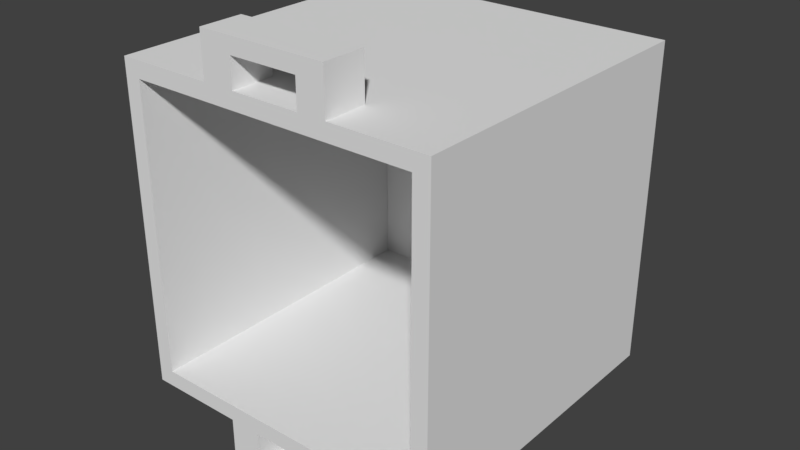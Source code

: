 # Source: ammo_box.blend  (saved by Blender 2.79.0; exported with 4.5.12 LTS)
import bpy
from mathutils import Matrix  # noqa: F401  (used for matrix-valued properties, if any)

bpy.ops.wm.read_factory_settings(use_empty=True)
scene = bpy.context.scene
scene.name = 'Scene'

# ---- collections
col_collection_1 = bpy.data.collections.new('Collection 1'); scene.collection.children.link(col_collection_1)

# ---- materials (node trees are filled in below, after node groups)
mat_material = bpy.data.materials.new('Material')
mat_material.alpha_threshold = 0.0
mat_material.use_transparent_shadow = False
mat_material.roughness = 0.5
mat_material.line_color = (0.0, 0.0, 0.0, 1.0)

# ---- material node trees

# ---- world
world_world = bpy.data.worlds.new('World'); scene.world = world_world
world_world.color = (0.05088, 0.05088, 0.05088)
world_world.use_sun_shadow = False
world_world.sun_shadow_jitter_overblur = 0.0
world_world.cycles.sampling_method = 'MANUAL'

# ---- meshes
me_cube = bpy.data.meshes.new('Cube')
me_cube.from_pydata([(0.074, 0.074, 0.01405), (0.074, -0.074, 0.01405), (-0.074, -0.074, 0.01405), (-0.074, 0.074, 0.01405), (0.074, 0.074, 0.162), (0.074, -0.074, 0.162), (-0.074, -0.074, 0.162), (-0.074, 0.074, 0.162), (0.06647, 0.06647, 0.162), (0.06647, -0.06647, 0.162), (-0.06647, -0.06647, 0.162), (-0.06647, 0.06647, 0.162), (0.06647, 0.06647, 0.01814), (0.06647, -0.06647, 0.01814), (-0.06647, -0.06647, 0.01814), (-0.06647, 0.06647, 0.01814), (0.074, 0.074, 0.1424), (0.074, -0.074, 0.1424), (-0.074, -0.074, 0.1424), (-0.074, 0.074, 0.1424), (-0.01424, 0.074, 0.01405), (-0.01424, -0.074, 0.01405), (-0.01424, 0.074, 0.162), (-0.01424, -0.074, 0.162), (-0.01279, 0.06647, 0.162), (-0.01279, -0.06647, 0.162), (-0.01279, 0.06647, 0.01814), (-0.01279, -0.06647, 0.01814), (-0.01424, 0.074, 0.1424), (-0.01424, -0.074, 0.1424), (0.01721, 0.074, 0.01405), (0.01721, -0.074, 0.01405), (0.01721, 0.074, 0.162), (0.01721, -0.074, 0.162), (0.01546, 0.06647, 0.162), (0.01546, -0.06647, 0.162), (0.01546, 0.06647, 0.01814), (0.01546, -0.06647, 0.01814), (0.01721, 0.074, 0.1424), (0.01721, -0.074, 0.1424), (-0.02884, 0.074, 0.01405), (-0.02884, -0.074, 0.01405), (-0.02884, 0.074, 0.162), (-0.02884, -0.074, 0.162), (-0.02591, 0.06647, 0.162), (-0.02591, -0.06647, 0.162), (-0.02591, 0.06647, 0.01814), (-0.02591, -0.06647, 0.01814), (-0.02884, 0.074, 0.1424), (-0.02884, -0.074, 0.1424), (0.03001, 0.074, 0.01405), (0.03001, -0.074, 0.01405), (0.03001, 0.074, 0.162), (0.03001, -0.074, 0.162), (0.02696, 0.06647, 0.162), (0.02696, -0.06647, 0.162), (0.02696, 0.06647, 0.01814), (0.02696, -0.06647, 0.01814), (0.03001, 0.074, 0.1424), (0.03001, -0.074, 0.1424), (-0.01424, -0.09028, 0.162), (-0.01424, -0.09028, 0.1424), (0.03001, -0.09028, 0.162), (0.01721, -0.09028, 0.162), (0.03001, -0.09028, 0.1424), (0.01721, -0.09028, 0.1424), (-0.02884, -0.09028, 0.162), (-0.02884, -0.09028, 0.1424), (-0.01424, 0.087, 0.1424), (-0.01424, 0.087, 0.162), (0.03001, 0.087, 0.162), (0.01721, 0.087, 0.162), (0.03001, 0.087, 0.1424), (0.01721, 0.087, 0.1424), (-0.02884, 0.087, 0.162), (-0.02884, 0.087, 0.1424), (-0.01424, -0.0997, 0.162), (-0.01424, -0.0997, 0.1424), (0.03001, -0.0997, 0.162), (0.01721, -0.0997, 0.162), (0.03001, -0.0997, 0.1424), (0.01721, -0.0997, 0.1424), (-0.02884, -0.0997, 0.162), (-0.02884, -0.0997, 0.1424), (-0.01424, 0.09417, 0.1424), (-0.01424, 0.09417, 0.162), (0.03001, 0.09417, 0.162), (0.01721, 0.09417, 0.162), (0.03001, 0.09417, 0.1424), (0.01721, 0.09417, 0.1424), (-0.02884, 0.09417, 0.162), (-0.02884, 0.09417, 0.1424)], [], [(40, 41, 2, 3), (7, 6, 10, 11), (16, 4, 5, 17), (49, 43, 6, 18), (18, 6, 7, 19), (48, 40, 3, 19), (11, 10, 14, 15), (42, 7, 11, 44), (53, 5, 9, 55), (5, 4, 8, 9), (46, 15, 14, 47), (44, 11, 15, 46), (55, 9, 13, 57), (9, 8, 12, 13), (42, 48, 19, 7), (2, 18, 19, 3), (41, 49, 18, 2), (0, 16, 17, 1), (31, 39, 29, 21), (32, 38, 28, 22), (45, 25, 27, 47), (34, 24, 26, 36), (36, 26, 27, 37), (43, 23, 25, 45), (32, 22, 24, 34), (38, 30, 20, 28), (39, 33, 23, 29), (30, 31, 21, 20), (50, 51, 31, 30), (59, 53, 62, 64), (58, 50, 30, 38), (52, 32, 34, 54), (56, 36, 37, 57), (54, 34, 36, 56), (28, 48, 75, 68), (51, 59, 39, 31), (25, 35, 37, 27), (23, 33, 35, 25), (6, 43, 45, 10), (10, 45, 47, 14), (21, 29, 49, 41), (58, 38, 73, 72), (24, 44, 46, 26), (26, 46, 47, 27), (22, 42, 44, 24), (28, 20, 40, 48), (53, 33, 63, 62), (20, 21, 41, 40), (1, 17, 59, 51), (4, 16, 58, 52), (8, 54, 56, 12), (12, 56, 57, 13), (4, 52, 54, 8), (16, 0, 50, 58), (17, 5, 53, 59), (0, 1, 51, 50), (35, 55, 57, 37), (33, 53, 55, 35), (67, 61, 77, 83), (64, 62, 78, 80), (23, 43, 66, 60), (33, 39, 65, 63), (29, 23, 60, 61), (39, 59, 64, 65), (49, 29, 61, 67), (43, 49, 67, 66), (72, 73, 89, 88), (74, 69, 85, 90), (22, 28, 68, 69), (32, 52, 70, 71), (48, 42, 74, 75), (42, 22, 69, 74), (52, 58, 72, 70), (38, 32, 71, 73), (80, 78, 79, 81), (77, 76, 82, 83), (62, 63, 79, 78), (66, 67, 83, 82), (60, 66, 82, 76), (65, 64, 80, 81), (86, 88, 89, 87), (85, 84, 91, 90), (70, 72, 88, 86), (68, 75, 91, 84), (71, 70, 86, 87), (75, 74, 90, 91), (77, 61, 65, 81), (61, 60, 63, 65), (63, 60, 76, 79), (77, 81, 79, 76), (69, 68, 73, 71), (89, 73, 68, 84), (85, 87, 89, 84), (85, 69, 71, 87)])
me_cube.materials.append(mat_material)
me_cube.use_remesh_preserve_volume = False
me_cube.use_remesh_preserve_attributes = False
me_cube.use_mirror_vertex_groups = False
me_cube.update()

# ---- objects
ob_ammo_box = bpy.data.objects.new('ammo_box', me_cube)

# ---- transforms, parenting, visibility, modifiers, constraints
ob_ammo_box.location = (0.0, 0.0, 0.0)
ob_ammo_box.rotation_euler = (1.571, 0.0, 0.0)
ob_ammo_box.lock_rotations_4d = False
ob_ammo_box.empty_display_type = 'ARROWS'
ob_ammo_box.lineart.crease_threshold = 0.0

# ---- collection membership
col_collection_1.objects.link(ob_ammo_box)

# ---- scene / render settings (as saved in the file)
scene.frame_start = 1; scene.frame_end = 250; scene.frame_set(1)
scene.render.engine = 'BLENDER_EEVEE_NEXT'
scene.render.resolution_percentage = 50
scene.render.dither_intensity = 0.0
scene.cycles.use_denoising = False
scene.cycles.samples = 128
scene.cycles.sampling_pattern = 'TABULATED_SOBOL'
scene.cycles.use_adaptive_sampling = False
scene.cycles.use_light_tree = False
scene.cycles.blur_glossy = 0.0
scene.cycles.sample_clamp_indirect = 0.0
scene.view_settings.view_transform = 'Standard'
bpy.context.view_layer.update()

# ---- added for rendering (the .blend has no active camera and no usable light): camera, sun
cam_auto = bpy.data.cameras.new('AutoCamera')
cam_auto.lens = 50.0
cam_auto.sensor_width = 36.0
cam_auto.clip_end = 1000.0
ob_auto_camera = bpy.data.objects.new('AutoCamera', cam_auto)
scene.collection.objects.link(ob_auto_camera)
ob_auto_camera.location = (0.263957, -0.404789, 0.208402)
ob_auto_camera.rotation_euler = (1.09748, -7.21219e-08, 0.694738)
scene.camera = ob_auto_camera
light_auto_sun = bpy.data.lights.new('AutoSun', 'SUN')
light_auto_sun.energy = 3.0
light_auto_sun.angle = 0.0523599
ob_auto_sun = bpy.data.objects.new('AutoSun', light_auto_sun)
scene.collection.objects.link(ob_auto_sun)
ob_auto_sun.rotation_euler = (0.872665, 0.174533, 0.523599)
bpy.context.view_layer.update()
